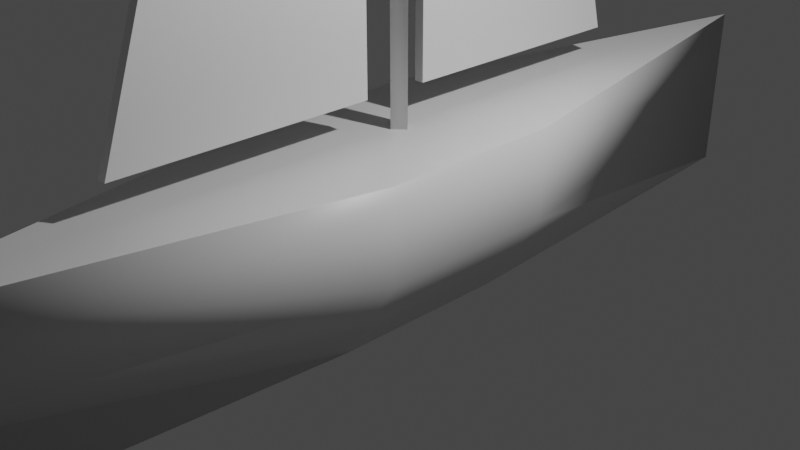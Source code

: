 # Source: ship.blend  (saved by Blender 2.91.10; exported with 4.5.12 LTS)
import bpy
from mathutils import Matrix  # noqa: F401  (used for matrix-valued properties, if any)

bpy.ops.wm.read_factory_settings(use_empty=True)
scene = bpy.context.scene
scene.name = 'Scene'

# ---- collections
col_collection = bpy.data.collections.new('Collection'); scene.collection.children.link(col_collection)

# ---- materials (node trees are filled in below, after node groups)
mat_material = bpy.data.materials.new('Material')
mat_material.alpha_threshold = 0.0
mat_material.use_transparent_shadow = False
mat_material.line_color = (0.0, 0.0, 0.0, 1.0)

# ---- material node trees
mat_material.use_nodes = True; mat_material.node_tree.nodes.clear()
_N = mat_material.node_tree.nodes; _L = mat_material.node_tree.links
n0 = _N.new('ShaderNodeOutputMaterial'); n0.name = 'Material Output'; n0.location = (300, 300)
n1 = _N.new('ShaderNodeBsdfPrincipled'); n1.name = 'Principled BSDF'; n1.location = (10, 300)
n1.distribution = 'GGX'
n1.subsurface_method = 'BURLEY'
n1.inputs[2].default_value = 0.4
n1.inputs[3].default_value = 1.45
n1.inputs[27].default_value = (0.0, 0.0, 0.0, 1.0)
n1.inputs[28].default_value = 1.0
_L.new(n1.outputs[0], n0.inputs[0])
n0.is_active_output = True

# ---- world
world_world = bpy.data.worlds.new('World'); scene.world = world_world
world_world.use_nodes = True; world_world.node_tree.nodes.clear()
_N = world_world.node_tree.nodes; _L = world_world.node_tree.links
n0 = _N.new('ShaderNodeOutputWorld'); n0.name = 'World Output'; n0.location = (300, 300)
n1 = _N.new('ShaderNodeBackground'); n1.name = 'Background'; n1.location = (10, 300)
n1.inputs[0].default_value = (0.05088, 0.05088, 0.05088, 1.0)
_L.new(n1.outputs[0], n0.inputs[0])
n0.is_active_output = True
world_world.color = (0.05088, 0.05088, 0.05088)
world_world.use_sun_shadow = False
world_world.sun_shadow_jitter_overblur = 0.0

# ---- cameras
cam_camera = bpy.data.cameras.new('Camera')
cam_camera.clip_end = 100.0
cam_camera.ortho_scale = 7.314

# ---- lights
light_light = bpy.data.lights.new('Light', 'POINT')
light_light.transmission_factor = 0.0
light_light.energy = 1000.0
light_light.shadow_soft_size = 0.1
light_light.shadow_maximum_resolution = 0.006
light_light.use_absolute_resolution = True

# ---- meshes
me_cube = bpy.data.meshes.new('Cube')
me_cube.from_pydata([(1.0, 1.0, 1.0), (0.34, 1.0, -1.0), (1.0, -1.0, 1.0), (0.34, -1.0, -1.0), (-1.0, 1.0, 1.0), (-0.34, 1.0, -1.0), (-1.0, -1.0, 1.0), (-0.34, -1.0, -1.0), (0.0, 5.779, -1.0), (1.0, 1.0, 0.0), (-1.0, 1.0, 0.0), (0.0, 5.779, 1.0), (0.0, 5.779, 0.0), (-1.0, -1.0, 0.0), (1.0, -1.0, 0.0), (0.0, -5.779, 1.0), (0.0, -5.779, -1.0), (0.0, -5.779, 0.0)], [], [(2, 6, 15), (17, 15, 6, 13), (13, 6, 4, 10), (7, 3, 16), (9, 0, 2, 14), (12, 11, 0, 9), (8, 12, 9, 1), (5, 10, 12, 8), (10, 4, 11, 12), (16, 17, 13, 7), (3, 14, 17, 16), (14, 2, 15, 17), (7, 13, 10, 5), (1, 9, 14, 3), (5, 8, 1), (7, 5, 1, 3), (0, 11, 4), (2, 0, 4, 6)])
me_cube.polygons.foreach_set('use_smooth', [0, 1, 1, 0, 1, 1, 1, 1, 1, 1, 1, 1, 1, 1, 0, 0, 0, 0])
_uv = me_cube.uv_layers.new(name='UVMap')
_uv.uv.foreach_set('vector', [0.625, 0.75, 0.875, 0.75, 0.75, 0.75, 0.5, 0.875, 0.625, 0.875, 0.625, 1.0, 0.5, 1.0, 0.5, 0.0, 0.625, 0.0, 0.625, 0.25, 0.5, 0.25, 0.125, 0.75, 0.375, 0.75, 0.25, 0.75, 0.5, 0.5, 0.625, 0.5, 0.625, 0.75, 0.5, 0.75, 0.5, 0.375, 0.625, 0.375, 0.625, 0.5, 0.5, 0.5, 0.375, 0.375, 0.5, 0.375, 0.5, 0.5, 0.375, 0.5, 0.375, 0.25, 0.5, 0.25, 0.5, 0.375, 0.375, 0.375, 0.5, 0.25, 0.625, 0.25, 0.625, 0.375, 0.5, 0.375, 0.375, 0.875, 0.5, 0.875, 0.5, 1.0, 0.375, 1.0, 0.375, 0.75, 0.5, 0.75, 0.5, 0.875, 0.375, 0.875, 0.5, 0.75, 0.625, 0.75, 0.625, 0.875, 0.5, 0.875, 0.375, 0.0, 0.5, 0.0, 0.5, 0.25, 0.375, 0.25, 0.375, 0.5, 0.5, 0.5, 0.5, 0.75, 0.375, 0.75, 0.125, 0.5, 0.25, 0.5, 0.375, 0.5, 0.125, 0.75, 0.125, 0.5, 0.375, 0.5, 0.375, 0.75, 0.625, 0.5, 0.75, 0.5, 0.875, 0.5, 0.625, 0.75, 0.625, 0.5, 0.875, 0.5, 0.875, 0.75])
me_cube.materials.append(mat_material)
me_cube.use_remesh_preserve_volume = False
me_cube.use_remesh_preserve_attributes = False
me_cube.use_mirror_vertex_groups = False
me_cube.update()
me_cube_001 = bpy.data.meshes.new('Cube.001')
me_cube_001.from_pydata([(-1.0, -1.0, -1.0), (-1.0, -1.0, 4.791), (-1.0, 1.0, -1.0), (-1.0, -0.6392, 4.77), (-0.2258, -1.0, -1.0), (-0.2258, -1.0, 4.798), (-0.2258, 1.0, -1.0), (-0.2258, -0.6392, 4.776)], [], [(0, 1, 3, 2), (2, 3, 7, 6), (6, 7, 5, 4), (4, 5, 1, 0), (2, 6, 4, 0), (7, 3, 1, 5)])
_uv = me_cube_001.uv_layers.new(name='UVMap')
_uv.uv.foreach_set('vector', [0.375, 0.0, 0.625, 0.0, 0.625, 0.25, 0.375, 0.25, 0.375, 0.25, 0.625, 0.25, 0.625, 0.5, 0.375, 0.5, 0.375, 0.5, 0.625, 0.5, 0.625, 0.75, 0.375, 0.75, 0.375, 0.75, 0.625, 0.75, 0.625, 1.0, 0.375, 1.0, 0.125, 0.5, 0.375, 0.5, 0.375, 0.75, 0.125, 0.75, 0.625, 0.5, 0.875, 0.5, 0.875, 0.75, 0.625, 0.75])
me_cube_001.use_remesh_fix_poles = True
me_cube_001.use_remesh_preserve_attributes = False
me_cube_001.use_mirror_vertex_groups = False
me_cube_001.update()
me_cylinder = bpy.data.meshes.new('Cylinder')
me_cylinder.from_pydata([(0.0, 0.06, -1.0), (0.0, 0.06, 7.722), (0.06, -2.623e-09, -1.0), (0.06, -2.623e-09, 7.722), (-5.245e-09, -0.06, -1.0), (-5.245e-09, -0.06, 7.722), (-0.06, 7.155e-10, -1.0), (-0.06, 7.155e-10, 7.722)], [], [(0, 1, 3, 2), (2, 3, 5, 4), (3, 1, 7, 5), (4, 5, 7, 6), (6, 7, 1, 0), (0, 2, 4, 6)])
me_cylinder.polygons.foreach_set('use_smooth', [1, 1, 0, 1, 1, 0])
_uv = me_cylinder.uv_layers.new(name='UVMap')
_uv.uv.foreach_set('vector', [1.0, 0.5, 1.0, 1.0, 0.75, 1.0, 0.75, 0.5, 0.75, 0.5, 0.75, 1.0, 0.5, 1.0, 0.5, 0.5, 0.49, 0.25, 0.25, 0.49, 0.01, 0.25, 0.25, 0.01, 0.5, 0.5, 0.5, 1.0, 0.25, 1.0, 0.25, 0.5, 0.25, 0.5, 0.25, 1.0, 0.0, 1.0, 0.0, 0.5, 0.75, 0.49, 0.99, 0.25, 0.75, 0.01, 0.51, 0.25])
me_cylinder.use_remesh_fix_poles = True
me_cylinder.use_remesh_preserve_attributes = False
me_cylinder.use_mirror_vertex_groups = False
me_cylinder.update()
me_cube_002 = bpy.data.meshes.new('Cube.002')
me_cube_002.from_pydata([(-1.0, -1.0, -1.0), (-1.0, -1.0, 3.87), (-1.0, 1.0, -1.0), (-1.0, -0.6392, 3.848), (-0.2258, -1.0, -1.0), (-0.2258, -1.0, 3.87), (-0.2258, 1.0, -1.0), (-0.2258, -0.6392, 3.848)], [], [(0, 1, 3, 2), (2, 3, 7, 6), (6, 7, 5, 4), (4, 5, 1, 0), (2, 6, 4, 0), (7, 3, 1, 5)])
_uv = me_cube_002.uv_layers.new(name='UVMap')
_uv.uv.foreach_set('vector', [0.375, 0.0, 0.625, 0.0, 0.625, 0.25, 0.375, 0.25, 0.375, 0.25, 0.625, 0.25, 0.625, 0.5, 0.375, 0.5, 0.375, 0.5, 0.625, 0.5, 0.625, 0.75, 0.375, 0.75, 0.375, 0.75, 0.625, 0.75, 0.625, 1.0, 0.375, 1.0, 0.125, 0.5, 0.375, 0.5, 0.375, 0.75, 0.125, 0.75, 0.625, 0.5, 0.875, 0.5, 0.875, 0.75, 0.625, 0.75])
me_cube_002.use_remesh_fix_poles = True
me_cube_002.use_remesh_preserve_attributes = False
me_cube_002.use_mirror_vertex_groups = False
me_cube_002.update()

# ---- objects
ob_cube = bpy.data.objects.new('Cube', me_cube)
ob_light = bpy.data.objects.new('Light', light_light)
ob_camera = bpy.data.objects.new('Camera', cam_camera)
ob_cube_001 = bpy.data.objects.new('Cube.001', me_cube_001)
ob_cylinder = bpy.data.objects.new('Cylinder', me_cylinder)
ob_cube_002 = bpy.data.objects.new('Cube.002', me_cube_002)

# ---- transforms, parenting, visibility, modifiers, constraints
ob_cube.location = (0.0, 0.0, 0.0)
ob_cube.lock_rotations_4d = False
ob_cube.empty_display_type = 'ARROWS'
ob_cube.lineart.crease_threshold = 0.0
ob_light.location = (4.076, 1.005, 5.904)
ob_light.rotation_euler = (0.6503, 0.05522, 1.866)
ob_light.lock_rotations_4d = False
ob_light.empty_display_type = 'ARROWS'
ob_light.color = (0.0, 0.0, 0.0, 0.0)
ob_light.lineart.crease_threshold = 0.0
ob_camera.location = (7.359, -6.926, 4.958)
ob_camera.rotation_euler = (1.109, 0.0, 0.8149)
ob_camera.lock_rotations_4d = False
ob_camera.empty_display_type = 'ARROWS'
ob_camera.color = (0.0, 0.0, 0.0, 0.0)
ob_camera.display_type = 'WIRE'
ob_camera.lineart.crease_threshold = 0.0
ob_cube_001.location = (0.0, 1.733, 2.743)
ob_cube_001.scale = (0.1378, 1.387, 1.387)
ob_cube_001.lineart.crease_threshold = 0.0
ob_cylinder.location = (0.0, 0.0, 2.0)
ob_cylinder.scale = (1.921, 1.921, 1.0)
ob_cylinder.lineart.crease_threshold = 0.0
ob_cube_002.location = (0.0, -1.765, 2.743)
ob_cube_002.scale = (0.1378, -1.387, 1.387)
ob_cube_002.lineart.crease_threshold = 0.0

# ---- collection membership
col_collection.objects.link(ob_cube)
col_collection.objects.link(ob_light)
col_collection.objects.link(ob_camera)
col_collection.objects.link(ob_cube_001)
col_collection.objects.link(ob_cylinder)
col_collection.objects.link(ob_cube_002)

# ---- scene / render settings (as saved in the file)
scene.camera = ob_camera
scene.frame_start = 1; scene.frame_end = 250; scene.frame_set(1)
scene.render.engine = 'BLENDER_EEVEE_NEXT'
scene.cycles.use_denoising = False
scene.cycles.samples = 128
scene.cycles.sampling_pattern = 'TABULATED_SOBOL'
scene.cycles.use_adaptive_sampling = False
scene.cycles.use_light_tree = False
scene.view_settings.view_transform = 'Filmic'
bpy.context.view_layer.update()
